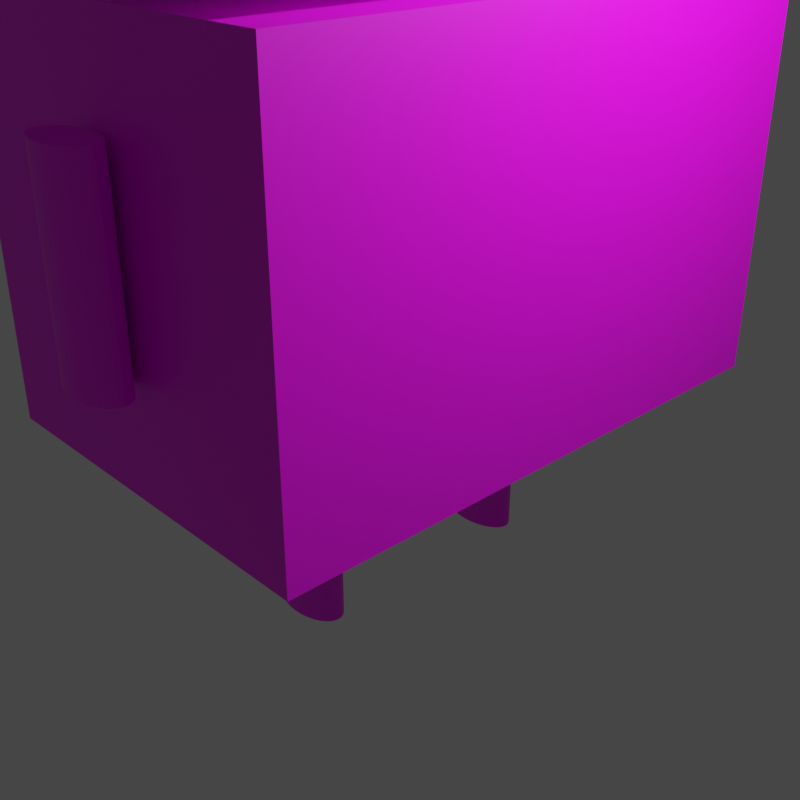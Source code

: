 # Source: enemy01.blend  (saved by Blender 3.3.6; exported with 4.5.12 LTS)
import bpy
from mathutils import Matrix  # noqa: F401  (used for matrix-valued properties, if any)

bpy.ops.wm.read_factory_settings(use_empty=True)
scene = bpy.context.scene
scene.name = 'Scene'

# ---- collections
col_collection = bpy.data.collections.new('Collection'); scene.collection.children.link(col_collection)

# ---- images (referenced by path relative to the original .blend; pixels are not part of the script)
import os
ASSET_DIR = os.environ.get("B2B_ASSET_DIR", "")  # directory of the original .blend (textures are referenced by path, not embedded)
HERE = os.path.dirname(os.path.abspath(__file__))  # packed textures are extracted next to this script under _unpacked/

def load_image(name, relpath, width, height, colorspace="sRGB"):
    """Load a texture the original file referenced (path relative to the .blend, or extracted next to this script)."""
    p = next((c for c in (os.path.join(HERE, relpath), os.path.join(ASSET_DIR, relpath)) if relpath and os.path.exists(c)), "")
    if p:
        img = bpy.data.images.load(p, check_existing=True)
        img.name = name
    else:  # same state as the original file: an image datablock whose file is absent (Cycles renders it pink)
        img = bpy.data.images.new(name, width, height)
        img.source = "FILE"
        img.filepath = "//" + (relpath or name)
    img.colorspace_settings.name = colorspace
    return img
img_enemy02_png = load_image('enemy02.png', 'enemy02.png', 1024, 1024, 'sRGB')
img_enemy01_psd = load_image('enemy01.psd', 'enemy01.psd', 1024, 1024, 'sRGB')

# ---- materials (node trees are filled in below, after node groups)
mat_body02 = bpy.data.materials.new('Body02')
mat_body02.use_transparent_shadow = False
mat_wilbobody = bpy.data.materials.new('WilboBody')
mat_wilbobody.use_transparent_shadow = False

# ---- node groups
ng_auto_smooth = bpy.data.node_groups.new('Auto Smooth', 'GeometryNodeTree')
_s = ng_auto_smooth.interface.new_socket(name='Geometry', in_out='OUTPUT', socket_type='NodeSocketGeometry')
_s = ng_auto_smooth.interface.new_socket(name='Geometry', in_out='INPUT', socket_type='NodeSocketGeometry')
_s = ng_auto_smooth.interface.new_socket(name='Angle', in_out='INPUT', socket_type='NodeSocketFloat')
_s.subtype = 'ANGLE'
_s.min_value = 0.0
_s.max_value = 3.142
ng_auto_smooth.is_modifier = True
_N = ng_auto_smooth.nodes; _L = ng_auto_smooth.links
n0 = _N.new('NodeGroupOutput'); n0.name = 'Group Output'; n0.location = (480, -100)
n1 = _N.new('NodeGroupInput'); n1.name = 'Group Input'; n1.location = (-420, -300)
n2 = _N.new('NodeGroupInput'); n2.name = 'Group Input.001'; n2.location = (-60, -100)
n3 = _N.new('GeometryNodeSetShadeSmooth'); n3.name = 'Set Shade Smooth'; n3.location = (120, -100)
n3.domain = 'EDGE'
n4 = _N.new('GeometryNodeSetShadeSmooth'); n4.name = 'Set Shade Smooth.001'; n4.location = (300, -100)
n5 = _N.new('GeometryNodeInputMeshEdgeAngle'); n5.name = 'Edge Angle'; n5.location = (-420, -220)
n6 = _N.new('GeometryNodeInputEdgeSmooth'); n6.name = 'Is Edge Smooth'; n6.location = (-60, -160)
n7 = _N.new('GeometryNodeInputShadeSmooth'); n7.name = 'Is Face Smooth'; n7.location = (-240, -340)
n8 = _N.new('FunctionNodeBooleanMath'); n8.name = 'Boolean Math'; n8.location = (-60, -220)
n9 = _N.new('FunctionNodeCompare'); n9.name = 'Compare'; n9.location = (-240, -180)
n9.operation = 'LESS_EQUAL'
_L.new(n5.outputs[0], n9.inputs[0])
_L.new(n4.outputs[0], n0.inputs[0])
_L.new(n1.outputs[1], n9.inputs[1])
_L.new(n9.outputs[0], n8.inputs[0])
_L.new(n7.outputs[0], n8.inputs[1])
_L.new(n2.outputs[0], n3.inputs[0])
_L.new(n6.outputs[0], n3.inputs[1])
_L.new(n3.outputs[0], n4.inputs[0])
_L.new(n8.outputs[0], n3.inputs[2])
n0.is_active_output = True

# ---- material node trees
mat_body02.use_nodes = True; mat_body02.node_tree.nodes.clear()
_N = mat_body02.node_tree.nodes; _L = mat_body02.node_tree.links
n0 = _N.new('ShaderNodeBsdfPrincipled'); n0.name = 'Principled BSDF'; n0.location = (10, 300)
n0.distribution = 'GGX'
n0.subsurface_method = 'RANDOM_WALK_SKIN'
n0.inputs[3].default_value = 1.45
n0.inputs[27].default_value = (0.0, 0.0, 0.0, 1.0)
n0.inputs[28].default_value = 1.0
n1 = _N.new('ShaderNodeOutputMaterial'); n1.name = 'Material Output'; n1.location = (300, 300)
n2 = _N.new('ShaderNodeTexImage'); n2.name = 'Image Texture'; n2.location = (-476, 236)
n2.image = img_enemy02_png
_L.new(n0.outputs[0], n1.inputs[0])
_L.new(n2.outputs[0], n0.inputs[0])
n1.is_active_output = True
mat_wilbobody.use_nodes = True; mat_wilbobody.node_tree.nodes.clear()
_N = mat_wilbobody.node_tree.nodes; _L = mat_wilbobody.node_tree.links
n0 = _N.new('ShaderNodeBsdfPrincipled'); n0.name = 'Principled BSDF'; n0.location = (10, 300)
n0.distribution = 'GGX'
n0.subsurface_method = 'RANDOM_WALK_SKIN'
n0.inputs[3].default_value = 1.45
n0.inputs[27].default_value = (0.0, 0.0, 0.0, 1.0)
n0.inputs[28].default_value = 1.0
n1 = _N.new('ShaderNodeOutputMaterial'); n1.name = 'Material Output'; n1.location = (300, 300)
n2 = _N.new('ShaderNodeTexImage'); n2.name = 'Image Texture'; n2.location = (-340, 220)
n2.image = img_enemy01_psd
_L.new(n0.outputs[0], n1.inputs[0])
_L.new(n2.outputs[0], n0.inputs[0])
n1.is_active_output = True

# ---- world
world_world = bpy.data.worlds.new('World'); scene.world = world_world
world_world.use_nodes = True; world_world.node_tree.nodes.clear()
_N = world_world.node_tree.nodes; _L = world_world.node_tree.links
n0 = _N.new('ShaderNodeOutputWorld'); n0.name = 'World Output'; n0.location = (300, 300)
n1 = _N.new('ShaderNodeBackground'); n1.name = 'Background'; n1.location = (10, 300)
n1.inputs[0].default_value = (0.05088, 0.05088, 0.05088, 1.0)
_L.new(n1.outputs[0], n0.inputs[0])
n0.is_active_output = True
world_world.color = (0.05088, 0.05088, 0.05088)
world_world.use_sun_shadow = False
world_world.sun_shadow_jitter_overblur = 0.0

# ---- cameras
cam_camera = bpy.data.cameras.new('Camera')
cam_camera.clip_end = 100.0
cam_camera.ortho_scale = 7.314

# ---- lights
light_light = bpy.data.lights.new('Light', 'POINT')
light_light.transmission_factor = 0.0
light_light.energy = 1000.0
light_light.shadow_soft_size = 0.1
light_light.shadow_maximum_resolution = 0.006
light_light.use_absolute_resolution = True

# ---- meshes
me_cube_002 = bpy.data.meshes.new('Cube.002')
me_cube_002.from_pydata([(-1.0, -1.0, -1.0), (-1.0, -1.0, 1.0), (-1.0, 1.0, -1.0), (-1.0, 1.0, 1.0), (1.0, -1.0, -1.0), (1.0, -1.0, 1.0), (1.0, 1.0, -1.0), (1.0, 1.0, 1.0)], [], [(0, 1, 3, 2), (2, 3, 7, 6), (6, 7, 5, 4), (4, 5, 1, 0), (2, 6, 4, 0), (7, 3, 1, 5)])
me_cube_002.polygons.foreach_set('use_smooth', [True] * 6)
_uv = me_cube_002.uv_layers.new(name='UVMap')
_uv.uv.foreach_set('vector', [0.375, 0.0, 0.625, 0.0, 0.625, 0.25, 0.375, 0.25, 0.375, 0.25, 0.625, 0.25, 0.625, 0.5, 0.375, 0.5, 0.375, 0.5, 0.625, 0.5, 0.625, 0.75, 0.375, 0.75, 0.375, 0.75, 0.625, 0.75, 0.625, 1.0, 0.375, 1.0, 0.125, 0.5, 0.375, 0.5, 0.375, 0.75, 0.125, 0.75, 0.625, 0.5, 0.875, 0.5, 0.875, 0.75, 0.625, 0.75])
me_cube_002.materials.append(mat_body02)
me_cube_002.update()
me_cube_003 = bpy.data.meshes.new('Cube.003')
me_cube_003.from_pydata([(-1.0, -1.0, -1.0), (-1.0, -1.0, 1.0), (-1.0, 1.0, -1.0), (-1.0, 1.0, 1.0), (1.0, -1.0, -1.0), (1.0, -1.0, 1.0), (1.0, 1.0, -1.0), (1.0, 1.0, 1.0)], [], [(0, 1, 3, 2), (2, 3, 7, 6), (6, 7, 5, 4), (4, 5, 1, 0), (2, 6, 4, 0), (7, 3, 1, 5)])
me_cube_003.polygons.foreach_set('use_smooth', [True] * 6)
_uv = me_cube_003.uv_layers.new(name='UVMap')
_uv.uv.foreach_set('vector', [0.375, 0.0, 0.625, 0.0, 0.625, 0.25, 0.375, 0.25, 0.375, 0.25, 0.625, 0.25, 0.625, 0.5, 0.375, 0.5, 0.375, 0.5, 0.625, 0.5, 0.625, 0.75, 0.375, 0.75, 0.375, 0.75, 0.625, 0.75, 0.625, 1.0, 0.375, 1.0, 0.125, 0.5, 0.375, 0.5, 0.375, 0.75, 0.125, 0.75, 0.625, 0.5, 0.875, 0.5, 0.875, 0.75, 0.625, 0.75])
me_cube_003.materials.append(mat_wilbobody)
me_cube_003.update()
me_cylinder = bpy.data.meshes.new('Cylinder')
me_cylinder.from_pydata([(0.0, 1.0, -1.0), (0.0, 1.0, 1.0), (0.1951, 0.9808, -1.0), (0.1951, 0.9808, 1.0), (0.3827, 0.9239, -1.0), (0.3827, 0.9239, 1.0), (0.5556, 0.8315, -1.0), (0.5556, 0.8315, 1.0), (0.7071, 0.7071, -1.0), (0.7071, 0.7071, 1.0), (0.8315, 0.5556, -1.0), (0.8315, 0.5556, 1.0), (0.9239, 0.3827, -1.0), (0.9239, 0.3827, 1.0), (0.9808, 0.1951, -1.0), (0.9808, 0.1951, 1.0), (1.0, -4.371e-08, -1.0), (1.0, -4.371e-08, 1.0), (0.9808, -0.1951, -1.0), (0.9808, -0.1951, 1.0), (0.9239, -0.3827, -1.0), (0.9239, -0.3827, 1.0), (0.8315, -0.5556, -1.0), (0.8315, -0.5556, 1.0), (0.7071, -0.7071, -1.0), (0.7071, -0.7071, 1.0), (0.5556, -0.8315, -1.0), (0.5556, -0.8315, 1.0), (0.3827, -0.9239, -1.0), (0.3827, -0.9239, 1.0), (0.1951, -0.9808, -1.0), (0.1951, -0.9808, 1.0), (-8.742e-08, -1.0, -1.0), (-8.742e-08, -1.0, 1.0), (-0.1951, -0.9808, -1.0), (-0.1951, -0.9808, 1.0), (-0.3827, -0.9239, -1.0), (-0.3827, -0.9239, 1.0), (-0.5556, -0.8315, -1.0), (-0.5556, -0.8315, 1.0), (-0.7071, -0.7071, -1.0), (-0.7071, -0.7071, 1.0), (-0.8315, -0.5556, -1.0), (-0.8315, -0.5556, 1.0), (-0.9239, -0.3827, -1.0), (-0.9239, -0.3827, 1.0), (-0.9808, -0.1951, -1.0), (-0.9808, -0.1951, 1.0), (-1.0, 1.192e-08, -1.0), (-1.0, 1.192e-08, 1.0), (-0.9808, 0.1951, -1.0), (-0.9808, 0.1951, 1.0), (-0.9239, 0.3827, -1.0), (-0.9239, 0.3827, 1.0), (-0.8315, 0.5556, -1.0), (-0.8315, 0.5556, 1.0), (-0.7071, 0.7071, -1.0), (-0.7071, 0.7071, 1.0), (-0.5556, 0.8315, -1.0), (-0.5556, 0.8315, 1.0), (-0.3827, 0.9239, -1.0), (-0.3827, 0.9239, 1.0), (-0.1951, 0.9808, -1.0), (-0.1951, 0.9808, 1.0)], [], [(0, 1, 3, 2), (2, 3, 5, 4), (4, 5, 7, 6), (6, 7, 9, 8), (8, 9, 11, 10), (10, 11, 13, 12), (12, 13, 15, 14), (14, 15, 17, 16), (16, 17, 19, 18), (18, 19, 21, 20), (20, 21, 23, 22), (22, 23, 25, 24), (24, 25, 27, 26), (26, 27, 29, 28), (28, 29, 31, 30), (30, 31, 33, 32), (32, 33, 35, 34), (34, 35, 37, 36), (36, 37, 39, 38), (38, 39, 41, 40), (40, 41, 43, 42), (42, 43, 45, 44), (44, 45, 47, 46), (46, 47, 49, 48), (48, 49, 51, 50), (50, 51, 53, 52), (52, 53, 55, 54), (54, 55, 57, 56), (56, 57, 59, 58), (58, 59, 61, 60), (3, 1, 63, 61, 59, 57, 55, 53, 51, 49, 47, 45, 43, 41, 39, 37, 35, 33, 31, 29, 27, 25, 23, 21, 19, 17, 15, 13, 11, 9, 7, 5), (60, 61, 63, 62), (62, 63, 1, 0), (0, 2, 4, 6, 8, 10, 12, 14, 16, 18, 20, 22, 24, 26, 28, 30, 32, 34, 36, 38, 40, 42, 44, 46, 48, 50, 52, 54, 56, 58, 60, 62)])
_uv = me_cylinder.uv_layers.new(name='UVMap')
_uv.uv.foreach_set('vector', [1.0, 0.5, 1.0, 1.0, 0.9688, 1.0, 0.9688, 0.5, 0.9688, 0.5, 0.9688, 1.0, 0.9375, 1.0, 0.9375, 0.5, 0.9375, 0.5, 0.9375, 1.0, 0.9062, 1.0, 0.9062, 0.5, 0.9062, 0.5, 0.9062, 1.0, 0.875, 1.0, 0.875, 0.5, 0.875, 0.5, 0.875, 1.0, 0.8438, 1.0, 0.8438, 0.5, 0.8438, 0.5, 0.8438, 1.0, 0.8125, 1.0, 0.8125, 0.5, 0.8125, 0.5, 0.8125, 1.0, 0.7812, 1.0, 0.7812, 0.5, 0.7812, 0.5, 0.7812, 1.0, 0.75, 1.0, 0.75, 0.5, 0.75, 0.5, 0.75, 1.0, 0.7188, 1.0, 0.7188, 0.5, 0.7188, 0.5, 0.7188, 1.0, 0.6875, 1.0, 0.6875, 0.5, 0.6875, 0.5, 0.6875, 1.0, 0.6562, 1.0, 0.6562, 0.5, 0.6562, 0.5, 0.6562, 1.0, 0.625, 1.0, 0.625, 0.5, 0.625, 0.5, 0.625, 1.0, 0.5938, 1.0, 0.5938, 0.5, 0.5938, 0.5, 0.5938, 1.0, 0.5625, 1.0, 0.5625, 0.5, 0.5625, 0.5, 0.5625, 1.0, 0.5312, 1.0, 0.5312, 0.5, 0.5312, 0.5, 0.5312, 1.0, 0.5, 1.0, 0.5, 0.5, 0.5, 0.5, 0.5, 1.0, 0.4688, 1.0, 0.4688, 0.5, 0.4688, 0.5, 0.4688, 1.0, 0.4375, 1.0, 0.4375, 0.5, 0.4375, 0.5, 0.4375, 1.0, 0.4062, 1.0, 0.4062, 0.5, 0.4062, 0.5, 0.4062, 1.0, 0.375, 1.0, 0.375, 0.5, 0.375, 0.5, 0.375, 1.0, 0.3438, 1.0, 0.3438, 0.5, 0.3438, 0.5, 0.3438, 1.0, 0.3125, 1.0, 0.3125, 0.5, 0.3125, 0.5, 0.3125, 1.0, 0.2812, 1.0, 0.2812, 0.5, 0.2812, 0.5, 0.2812, 1.0, 0.25, 1.0, 0.25, 0.5, 0.25, 0.5, 0.25, 1.0, 0.2188, 1.0, 0.2188, 0.5, 0.2188, 0.5, 0.2188, 1.0, 0.1875, 1.0, 0.1875, 0.5, 0.1875, 0.5, 0.1875, 1.0, 0.1562, 1.0, 0.1562, 0.5, 0.1562, 0.5, 0.1562, 1.0, 0.125, 1.0, 0.125, 0.5, 0.125, 0.5, 0.125, 1.0, 0.09375, 1.0, 0.09375, 0.5, 0.09375, 0.5, 0.09375, 1.0, 0.0625, 1.0, 0.0625, 0.5, 0.2968, 0.4854, 0.25, 0.49, 0.2032, 0.4854, 0.1582, 0.4717, 0.1167, 0.4496, 0.08029, 0.4197, 0.05045, 0.3833, 0.02827, 0.3418, 0.01461, 0.2968, 0.01, 0.25, 0.01461, 0.2032, 0.02827, 0.1582, 0.05045, 0.1167, 0.08029, 0.08029, 0.1167, 0.05045, 0.1582, 0.02827, 0.2032, 0.01461, 0.25, 0.01, 0.2968, 0.01461, 0.3418, 0.02827, 0.3833, 0.05045, 0.4197, 0.08029, 0.4496, 0.1167, 0.4717, 0.1582, 0.4854, 0.2032, 0.49, 0.25, 0.4854, 0.2968, 0.4717, 0.3418, 0.4496, 0.3833, 0.4197, 0.4197, 0.3833, 0.4496, 0.3418, 0.4717, 0.0625, 0.5, 0.0625, 1.0, 0.03125, 1.0, 0.03125, 0.5, 0.03125, 0.5, 0.03125, 1.0, 0.0, 1.0, 0.0, 0.5, 0.75, 0.49, 0.7968, 0.4854, 0.8418, 0.4717, 0.8833, 0.4496, 0.9197, 0.4197, 0.9496, 0.3833, 0.9717, 0.3418, 0.9854, 0.2968, 0.99, 0.25, 0.9854, 0.2032, 0.9717, 0.1582, 0.9496, 0.1167, 0.9197, 0.08029, 0.8833, 0.05045, 0.8418, 0.02827, 0.7968, 0.01461, 0.75, 0.01, 0.7032, 0.01461, 0.6582, 0.02827, 0.6167, 0.05045, 0.5803, 0.08029, 0.5504, 0.1167, 0.5283, 0.1582, 0.5146, 0.2032, 0.51, 0.25, 0.5146, 0.2968, 0.5283, 0.3418, 0.5504, 0.3833, 0.5803, 0.4197, 0.6167, 0.4496, 0.6582, 0.4717, 0.7032, 0.4854])
me_cylinder.materials.append(mat_body02)
me_cylinder.update()

# ---- objects
ob_light = bpy.data.objects.new('Light', light_light)
ob_camera = bpy.data.objects.new('Camera', cam_camera)
ob_wilbobody = bpy.data.objects.new('WilboBody', me_cube_002)
ob_wilboface = bpy.data.objects.new('WilboFace', me_cube_003)
ob_arml = bpy.data.objects.new('ArmL', me_cylinder)
ob_armr = bpy.data.objects.new('ArmR', me_cylinder)
ob_legl = bpy.data.objects.new('LegL', me_cylinder)
ob_legr = bpy.data.objects.new('LegR', me_cylinder)

# ---- transforms, parenting, visibility, modifiers, constraints
ob_light.location = (4.076, 1.005, 5.904)
ob_light.rotation_euler = (0.6503, 0.05522, 1.866)
ob_light.lock_rotations_4d = False
ob_light.empty_display_type = 'ARROWS'
ob_light.color = (0.0, 0.0, 0.0, 0.0)
ob_light.lineart.crease_threshold = 0.0
ob_camera.location = (7.359, -6.926, 4.958)
ob_camera.rotation_euler = (1.109, 0.0, 0.8149)
ob_camera.lock_rotations_4d = False
ob_camera.empty_display_type = 'ARROWS'
ob_camera.color = (0.0, 0.0, 0.0, 0.0)
ob_camera.display_type = 'WIRE'
ob_camera.lineart.crease_threshold = 0.0
ob_wilbobody.location = (0.0, 0.0, 2.033)
ob_wilbobody.scale = (2.0, 3.0, 2.0)
_m = ob_wilbobody.modifiers.new('Auto Smooth', 'NODES')
_m.node_group = ng_auto_smooth
_gi = [s.identifier for s in ng_auto_smooth.interface.items_tree if s.item_type == 'SOCKET' and s.in_out == 'INPUT']
_m[_gi[1]] = 0.5236  # Angle
ob_wilboface.location = (0.0, 0.0, 6.381)
ob_wilboface.scale = (2.0, 3.0, 2.0)
_m = ob_wilboface.modifiers.new('Auto Smooth', 'NODES')
_m.node_group = ng_auto_smooth
_gi = [s.identifier for s in ng_auto_smooth.interface.items_tree if s.item_type == 'SOCKET' and s.in_out == 'INPUT']
_m[_gi[1]] = 0.5236  # Angle
ob_arml.location = (0.0, -3.255, 2.13)
ob_arml.scale = (0.406, 0.229, 1.0)
ob_armr.location = (0.0, 3.279, 2.13)
ob_armr.scale = (0.406, 0.229, 1.0)
ob_legl.location = (0.0, -1.212, -0.9592)
ob_legl.scale = (0.406, 0.229, 1.0)
ob_legr.location = (0.0, 1.283, -0.9592)
ob_legr.scale = (0.406, 0.229, 1.0)

# ---- collection membership
col_collection.objects.link(ob_light)
col_collection.objects.link(ob_camera)
col_collection.objects.link(ob_wilbobody)
col_collection.objects.link(ob_wilboface)
col_collection.objects.link(ob_arml)
col_collection.objects.link(ob_armr)
col_collection.objects.link(ob_legl)
col_collection.objects.link(ob_legr)

# ---- scene / render settings (as saved in the file)
scene.camera = ob_camera
scene.frame_start = 1; scene.frame_end = 250; scene.frame_set(1)
scene.render.engine = 'BLENDER_EEVEE_NEXT'
scene.render.resolution_x = 512
scene.render.resolution_y = 512
scene.cycles.sampling_pattern = 'TABULATED_SOBOL'
scene.cycles.use_light_tree = False
scene.view_settings.view_transform = 'Filmic'
bpy.context.view_layer.update()
